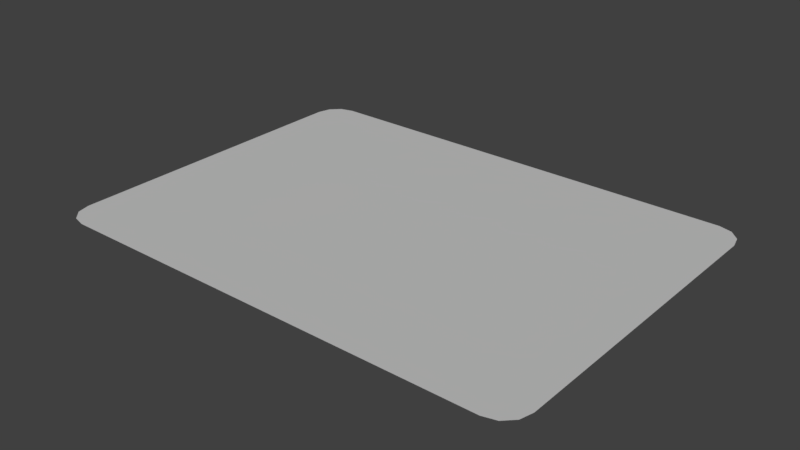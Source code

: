 # Source: NameTag1Blender.blend  (saved by Blender 2.79.0; exported with 4.5.12 LTS)
import bpy
from mathutils import Matrix  # noqa: F401  (used for matrix-valued properties, if any)

bpy.ops.wm.read_factory_settings(use_empty=True)
scene = bpy.context.scene
scene.name = 'Scene'

# ---- collections
col_collection_1 = bpy.data.collections.new('Collection 1'); scene.collection.children.link(col_collection_1)

# ---- materials (node trees are filled in below, after node groups)
mat_material_001 = bpy.data.materials.new('Material.001')
mat_material_001.alpha_threshold = 0.0
mat_material_001.use_transparent_shadow = False
mat_material_001.preview_render_type = 'FLAT'
mat_material_001.diffuse_color = (1.0, 1.0, 1.0, 1.0)
mat_material_001.specular_color = (0.0, 0.0, 0.0)
mat_material_001.roughness = 0.5
mat_material_001.specular_intensity = 0.0

# ---- material node trees

# ---- world
world_world = bpy.data.worlds.new('World'); scene.world = world_world
world_world.color = (0.05088, 0.05088, 0.05088)
world_world.use_sun_shadow = False
world_world.sun_shadow_jitter_overblur = 0.0
world_world.cycles.sampling_method = 'MANUAL'

# ---- lights
light_sun = bpy.data.lights.new('Sun', 'SUN')
light_sun.transmission_factor = 0.0
light_sun.angle = 0.1993
light_sun.energy = 1.0
light_sun.shadow_buffer_clip_start = 0.5
light_sun.shadow_soft_size = 0.1
light_sun.shadow_cascade_max_distance = 1000.0

# ---- meshes
me_plane = bpy.data.meshes.new('Plane')
me_plane.from_pydata([(-1.186, -1.0, 0.0), (-1.331, -0.8546, 0.0), (-1.259, -0.9805, 0.0), (-1.312, -0.9273, 0.0), (1.393, -0.8546, 0.0), (1.248, -1.0, 0.0), (1.374, -0.9273, 0.0), (1.321, -0.9805, 0.0), (-1.186, 1.0, 0.0), (-1.331, 0.8546, 0.0), (-1.259, 0.9805, 0.0), (-1.312, 0.9273, 0.0), (1.248, 1.0, 0.0), (1.393, 0.8546, 0.0), (1.321, 0.9805, 0.0), (1.374, 0.9273, 0.0)], [], [(1, 3, 2, 0, 5, 7, 6, 4, 13, 15, 14, 12, 8, 10, 11, 9)])
_uv = me_plane.uv_layers.new(name='UVMap')
_uv.uv.foreach_set('vector', [8.459e-05, 0.07276, 0.007227, 0.03642, 0.02674, 0.009821, 0.05339, 8.454e-05, 0.946, 8.454e-05, 0.9727, 0.009821, 0.9922, 0.03642, 0.9993, 0.07276, 0.9993, 0.9272, 0.9922, 0.9636, 0.9727, 0.9902, 0.946, 0.9999, 0.05339, 0.9999, 0.02674, 0.9902, 0.007226, 0.9636, 8.455e-05, 0.9272])
me_plane.materials.append(mat_material_001)
me_plane.use_remesh_preserve_volume = False
me_plane.use_remesh_preserve_attributes = False
me_plane.use_mirror_vertex_groups = False
me_plane.update()

# ---- objects
ob_sun = bpy.data.objects.new('Sun', light_sun)
ob_plane = bpy.data.objects.new('Plane', me_plane)

# ---- transforms, parenting, visibility, modifiers, constraints
ob_sun.location = (0.0, 0.0, 0.0)
ob_sun.lineart.crease_threshold = 0.0
ob_plane.location = (0.0, 0.0, 0.0)
ob_plane.lineart.crease_threshold = 0.0

# ---- collection membership
col_collection_1.objects.link(ob_sun)
col_collection_1.objects.link(ob_plane)

# ---- scene / render settings (as saved in the file)
scene.frame_start = 1; scene.frame_end = 250; scene.frame_set(3)
scene.render.engine = 'BLENDER_EEVEE_NEXT'
scene.render.resolution_percentage = 50
scene.render.dither_intensity = 0.0
scene.cycles.use_denoising = False
scene.cycles.samples = 128
scene.cycles.sampling_pattern = 'TABULATED_SOBOL'
scene.cycles.use_adaptive_sampling = False
scene.cycles.use_light_tree = False
scene.cycles.blur_glossy = 0.0
scene.cycles.sample_clamp_indirect = 0.0
scene.view_settings.view_transform = 'Standard'
bpy.context.view_layer.update()

# ---- added for rendering (the .blend has no active camera): camera
cam_auto = bpy.data.cameras.new('AutoCamera')
cam_auto.lens = 50.0
cam_auto.sensor_width = 36.0
cam_auto.clip_end = 1000.0
ob_auto_camera = bpy.data.objects.new('AutoCamera', cam_auto)
scene.collection.objects.link(ob_auto_camera)
ob_auto_camera.location = (3.15835, -3.75275, 2.50183)
ob_auto_camera.rotation_euler = (1.09748, -7.21219e-08, 0.694738)
scene.camera = ob_auto_camera
bpy.context.view_layer.update()

